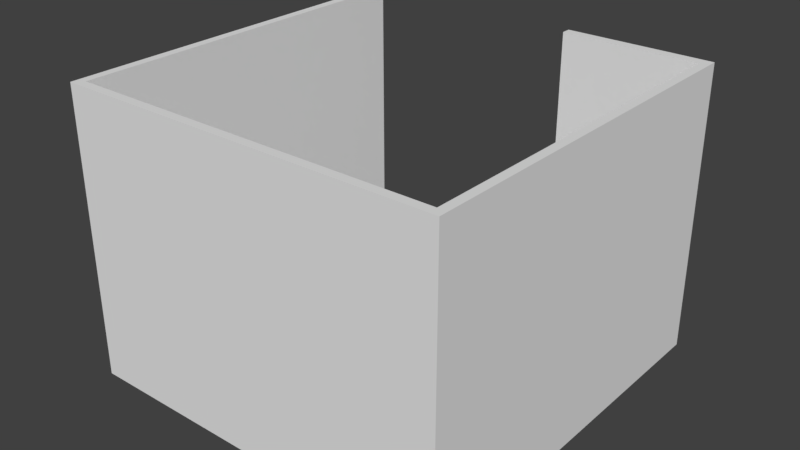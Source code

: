 # Source: pubicles.blend  (saved by Blender 2.79.0; exported with 4.5.12 LTS)
import bpy
from mathutils import Matrix  # noqa: F401  (used for matrix-valued properties, if any)

bpy.ops.wm.read_factory_settings(use_empty=True)
scene = bpy.context.scene
scene.name = 'Scene'

# ---- collections
col_collection_1 = bpy.data.collections.new('Collection 1'); scene.collection.children.link(col_collection_1)

# ---- world
world_world = bpy.data.worlds.new('World'); scene.world = world_world
world_world.color = (0.05088, 0.05088, 0.05088)
world_world.use_sun_shadow = False
world_world.sun_shadow_jitter_overblur = 0.0
world_world.cycles.sampling_method = 'MANUAL'

# ---- meshes
me_cube_001 = bpy.data.meshes.new('Cube.001')
me_cube_001.from_pydata([(-2.983, -2.983, -1.058), (-2.845, -2.845, 3.418), (-2.983, 2.983, -1.058), (-2.845, 2.98, 3.418), (2.983, -2.983, -1.058), (2.845, -2.845, 3.418), (2.983, 2.983, -1.058), (-2.983, -2.983, 3.418), (-2.983, 2.983, 3.418), (2.983, 2.983, 3.418), (2.983, -2.983, 3.418), (-2.845, -2.845, -1.073), (-2.845, 2.98, -1.073), (2.845, -2.845, -1.073), (2.845, 2.834, 3.418), (2.845, 2.834, -1.073), (0.7037, 2.98, -1.073), (0.7037, 2.98, 3.418), (0.7037, 2.834, 3.418), (0.7037, 2.834, -1.073), (-2.845, -2.845, 0.5811), (2.845, -2.845, 0.5811), (2.845, 2.834, 0.5811), (2.845, -2.845, 0.7667), (-2.845, -2.845, 0.7667), (2.845, 2.834, 0.7667), (2.845, -2.845, 0.7667), (2.845, -2.845, 0.5811), (2.845, 2.834, 0.7667), (2.845, 2.834, 0.5811), (1.248, -2.845, 0.7667), (1.248, -2.845, 0.5811), (1.248, 2.834, 0.7667), (1.248, 2.834, 0.5811), (2.845, -1.138, 0.5811), (2.845, -1.138, 0.7667), (2.845, -1.138, 0.5811), (2.845, -1.138, 0.7667), (1.248, -1.138, 0.5811), (1.248, -1.138, 0.7667), (-2.856, -2.845, 0.7667), (-2.856, -2.845, 0.5811), (-2.856, -1.138, 0.5811), (-2.856, -1.138, 0.7667)], [], [(16, 17, 9, 6), (0, 7, 8, 2), (24, 20, 11, 12, 3, 1), (5, 1, 3, 8, 7, 10, 9, 17, 18, 14), (20, 21, 13, 11), (16, 19, 18, 17), (15, 19, 16, 6, 4, 0, 2, 12, 11, 13), (25, 22, 29, 28), (22, 25, 14, 18, 19, 15), (3, 12, 2, 8), (24, 23, 21, 20), (1, 5, 23, 24), (6, 9, 10, 4), (21, 34, 22, 15, 13), (4, 10, 7, 0), (5, 14, 25, 35, 23), (34, 21, 27, 36), (21, 23, 26, 27), (35, 25, 28, 37), (39, 32, 33, 38), (28, 29, 33, 32), (27, 26, 30, 31), (39, 43, 40, 30, 26, 37, 28, 32), (39, 38, 42, 43), (23, 35, 37, 26), (22, 34, 36, 29), (31, 41, 42, 38, 33, 29, 36, 27), (40, 43, 42, 41), (31, 30, 40, 41)])
me_cube_001.use_remesh_preserve_volume = False
me_cube_001.use_remesh_preserve_attributes = False
me_cube_001.use_mirror_vertex_groups = False
me_cube_001.update()

# ---- objects
ob_cube = bpy.data.objects.new('Cube', me_cube_001)

# ---- transforms, parenting, visibility, modifiers, constraints
ob_cube.location = (0.0, 0.0, 1.0)
ob_cube.lineart.crease_threshold = 0.0

# ---- collection membership
col_collection_1.objects.link(ob_cube)

# ---- scene / render settings (as saved in the file)
scene.frame_start = 1; scene.frame_end = 250; scene.frame_set(1)
scene.render.engine = 'BLENDER_EEVEE_NEXT'
scene.render.resolution_percentage = 50
scene.render.dither_intensity = 0.0
scene.cycles.use_denoising = False
scene.cycles.samples = 128
scene.cycles.sampling_pattern = 'TABULATED_SOBOL'
scene.cycles.use_adaptive_sampling = False
scene.cycles.use_light_tree = False
scene.cycles.blur_glossy = 0.0
scene.cycles.sample_clamp_indirect = 0.0
scene.view_settings.view_transform = 'Standard'
bpy.context.view_layer.update()

# ---- added for rendering (the .blend has no active camera and no usable light): camera, sun
cam_auto = bpy.data.cameras.new('AutoCamera')
cam_auto.lens = 50.0
cam_auto.sensor_width = 36.0
cam_auto.clip_end = 1000.0
ob_auto_camera = bpy.data.objects.new('AutoCamera', cam_auto)
scene.collection.objects.link(ob_auto_camera)
ob_auto_camera.location = (8.84327, -10.6119, 9.24748)
ob_auto_camera.rotation_euler = (1.09748, -7.21219e-08, 0.694738)
scene.camera = ob_auto_camera
light_auto_sun = bpy.data.lights.new('AutoSun', 'SUN')
light_auto_sun.energy = 3.0
light_auto_sun.angle = 0.0523599
ob_auto_sun = bpy.data.objects.new('AutoSun', light_auto_sun)
scene.collection.objects.link(ob_auto_sun)
ob_auto_sun.rotation_euler = (0.872665, 0.174533, 0.523599)
bpy.context.view_layer.update()

